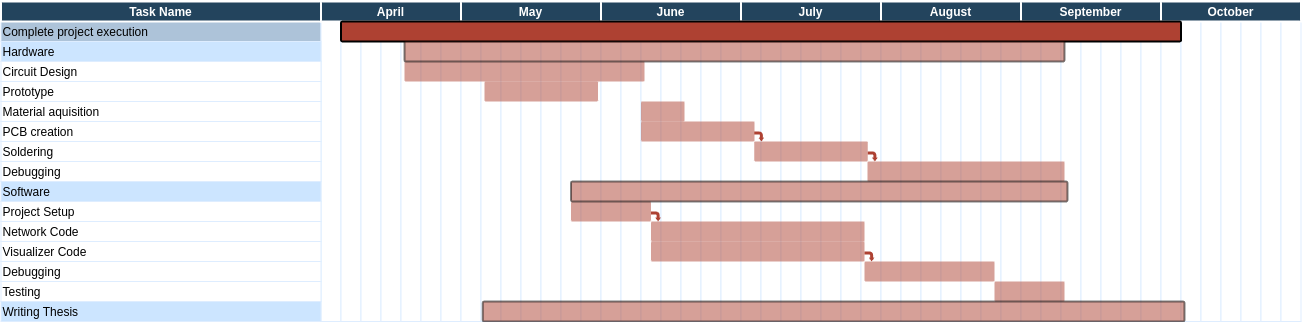

The diagram above was exported from draw.io. Its source (the exported page's mxGraphModel, read from the mxfile embedded in the PNG):
<mxGraphModel dx="642" dy="468" grid="1" gridSize="10" guides="1" tooltips="1" connect="0" arrows="1" fold="1" page="1" pageScale="1.5" pageWidth="1169" pageHeight="827" background="none" math="0" shadow="0">
  <root>
    <mxCell id="0" />
    <mxCell id="1" parent="0" />
    <mxCell id="64" value="Complete project execution" style="align=left;strokeColor=#DEEDFF;fillColor=#ADC3D9" parent="1" vertex="1">
      <mxGeometry x="366.5" y="380" width="320" height="20" as="geometry" />
    </mxCell>
    <mxCell id="68" value="" style="strokeColor=#DEEDFF" parent="1" vertex="1">
      <mxGeometry x="686.5" y="380" width="20" height="300" as="geometry" />
    </mxCell>
    <mxCell id="70" value="Hardware" style="align=left;strokeColor=#DEEDFF;fillColor=#CCE5FF" parent="1" vertex="1">
      <mxGeometry x="366.5000000000002" y="399.9999999999999" width="319.9999999999998" height="20" as="geometry" />
    </mxCell>
    <mxCell id="75" value="Circuit Design" style="align=left;strokeColor=#DEEDFF" parent="1" vertex="1">
      <mxGeometry x="366.5000000000003" y="419.9999999999998" width="319.9999999999997" height="20.000000000000014" as="geometry" />
    </mxCell>
    <mxCell id="80" value="Material aquisition" style="align=left;strokeColor=#DEEDFF" parent="1" vertex="1">
      <mxGeometry x="366.5" y="460.00000000000017" width="320" height="20" as="geometry" />
    </mxCell>
    <mxCell id="85" value="PCB creation" style="align=left;strokeColor=#DEEDFF" parent="1" vertex="1">
      <mxGeometry x="366.4999999999999" y="480.00000000000017" width="320.0000000000001" height="20" as="geometry" />
    </mxCell>
    <mxCell id="90" value="Debugging" style="align=left;strokeColor=#DEEDFF" parent="1" vertex="1">
      <mxGeometry x="366.4999999999999" y="520.0000000000005" width="320.0000000000001" height="20" as="geometry" />
    </mxCell>
    <mxCell id="95" value="Soldering" style="align=left;strokeColor=#DEEDFF" parent="1" vertex="1">
      <mxGeometry x="366.5000000000006" y="500.0000000000007" width="319.9999999999994" height="20" as="geometry" />
    </mxCell>
    <mxCell id="105" value="Software" style="align=left;strokeColor=#DEEDFF;fillColor=#CCE5FF" parent="1" vertex="1">
      <mxGeometry x="366.50000000000034" y="540.000000000001" width="319.99999999999966" height="20.00000000000003" as="geometry" />
    </mxCell>
    <mxCell id="110" value="Project Setup" style="align=left;strokeColor=#DEEDFF" parent="1" vertex="1">
      <mxGeometry x="366.5000000000003" y="560.000000000001" width="319.9999999999997" height="20" as="geometry" />
    </mxCell>
    <mxCell id="115" value="Network Code" style="align=left;strokeColor=#DEEDFF" parent="1" vertex="1">
      <mxGeometry x="366.5000000000003" y="580.0000000000013" width="319.9999999999997" height="20" as="geometry" />
    </mxCell>
    <mxCell id="120" value="Visualizer Code" style="align=left;strokeColor=#DEEDFF" parent="1" vertex="1">
      <mxGeometry x="366.5" y="600.0000000000016" width="320" height="20" as="geometry" />
    </mxCell>
    <mxCell id="125" value="Debugging" style="align=left;strokeColor=#DEEDFF" parent="1" vertex="1">
      <mxGeometry x="366.5" y="620.0000000000014" width="320" height="20" as="geometry" />
    </mxCell>
    <mxCell id="130" value="Testing" style="align=left;strokeColor=#DEEDFF" parent="1" vertex="1">
      <mxGeometry x="366.4999999999997" y="640.0000000000018" width="320.0000000000003" height="20" as="geometry" />
    </mxCell>
    <mxCell id="140" value="Writing Thesis" style="align=left;strokeColor=#DEEDFF;fillColor=#CCE5FF" parent="1" vertex="1">
      <mxGeometry x="366.4999999999996" y="660.000000000002" width="320.0000000000004" height="20" as="geometry" />
    </mxCell>
    <mxCell id="194" value="" style="strokeColor=#DEEDFF" parent="1" vertex="1">
      <mxGeometry x="706.500000000002" y="380.00000000000387" width="20" height="300" as="geometry" />
    </mxCell>
    <mxCell id="195" value="" style="strokeColor=#DEEDFF" parent="1" vertex="1">
      <mxGeometry x="726.500000000002" y="380.00000000000387" width="20" height="300" as="geometry" />
    </mxCell>
    <mxCell id="196" value="" style="strokeColor=#DEEDFF" parent="1" vertex="1">
      <mxGeometry x="746.500000000002" y="380.00000000000387" width="20" height="300" as="geometry" />
    </mxCell>
    <mxCell id="197" value="" style="strokeColor=#DEEDFF" parent="1" vertex="1">
      <mxGeometry x="766.500000000002" y="380.00000000000387" width="20" height="300" as="geometry" />
    </mxCell>
    <mxCell id="198" value="" style="strokeColor=#DEEDFF;fillColor=default;align=center;verticalAlign=middle;fontFamily=Helvetica;fontSize=12;fontColor=default;" parent="1" vertex="1">
      <mxGeometry x="786.500000000002" y="380.0000000000075" width="20" height="300" as="geometry" />
    </mxCell>
    <mxCell id="199" value="" style="strokeColor=#DEEDFF;fillColor=default;align=center;verticalAlign=middle;fontFamily=Helvetica;fontSize=12;fontColor=default;" parent="1" vertex="1">
      <mxGeometry x="806.500000000002" y="380.0000000000075" width="20" height="300" as="geometry" />
    </mxCell>
    <mxCell id="200" value="" style="strokeColor=#DEEDFF" parent="1" vertex="1">
      <mxGeometry x="826.500000000002" y="380.0000000000075" width="20" height="300" as="geometry" />
    </mxCell>
    <mxCell id="201" value="" style="strokeColor=#DEEDFF;align=center;verticalAlign=middle;fontFamily=Helvetica;fontSize=12;fontColor=default;fillColor=default;" parent="1" vertex="1">
      <mxGeometry x="846.5000000000016" y="380.0000000000075" width="20" height="300" as="geometry" />
    </mxCell>
    <mxCell id="202" value="" style="strokeColor=#DEEDFF;align=center;verticalAlign=middle;fontFamily=Helvetica;fontSize=12;fontColor=default;fillColor=default;" parent="1" vertex="1">
      <mxGeometry x="866.5000000000016" y="380.00000000001114" width="20" height="300" as="geometry" />
    </mxCell>
    <mxCell id="203" value="" style="strokeColor=#DEEDFF;align=center;verticalAlign=middle;fontFamily=Helvetica;fontSize=12;fontColor=default;fillColor=default;" parent="1" vertex="1">
      <mxGeometry x="886.5000000000016" y="380.00000000001114" width="20" height="300" as="geometry" />
    </mxCell>
    <mxCell id="204" value="" style="strokeColor=#DEEDFF;align=center;verticalAlign=middle;fontFamily=Helvetica;fontSize=12;fontColor=default;fillColor=default;" parent="1" vertex="1">
      <mxGeometry x="906.5000000000016" y="380.00000000001114" width="20" height="300" as="geometry" />
    </mxCell>
    <mxCell id="205" value="" style="strokeColor=#DEEDFF;fillColor=default;align=center;verticalAlign=middle;fontFamily=Helvetica;fontSize=12;fontColor=default;" parent="1" vertex="1">
      <mxGeometry x="926.5000000000018" y="380.00000000001114" width="20" height="300" as="geometry" />
    </mxCell>
    <mxCell id="206" value="" style="strokeColor=#DEEDFF;fillColor=default;align=center;verticalAlign=middle;fontFamily=Helvetica;fontSize=12;fontColor=default;" parent="1" vertex="1">
      <mxGeometry x="946.5000000000018" y="380.0000000000148" width="20" height="300" as="geometry" />
    </mxCell>
    <mxCell id="207" value="" style="strokeColor=#DEEDFF;align=center;verticalAlign=middle;fontFamily=Helvetica;fontSize=12;fontColor=default;fillColor=default;" parent="1" vertex="1">
      <mxGeometry x="966.5000000000018" y="380.0000000000148" width="20" height="300" as="geometry" />
    </mxCell>
    <mxCell id="208" value="" style="strokeColor=#DEEDFF;align=center;verticalAlign=middle;fontFamily=Helvetica;fontSize=12;fontColor=default;fillColor=default;" parent="1" vertex="1">
      <mxGeometry x="986.5000000000018" y="380.0000000000148" width="20" height="300" as="geometry" />
    </mxCell>
    <mxCell id="209" value="" style="strokeColor=#DEEDFF;align=center;verticalAlign=middle;fontFamily=Helvetica;fontSize=12;fontColor=default;fillColor=default;" parent="1" vertex="1">
      <mxGeometry x="1006.5000000000018" y="380.0000000000002" width="20" height="300" as="geometry" />
    </mxCell>
    <mxCell id="210" value="" style="strokeColor=#DEEDFF;align=center;verticalAlign=middle;fontFamily=Helvetica;fontSize=12;fontColor=default;fillColor=default;" parent="1" vertex="1">
      <mxGeometry x="1026.5000000000018" y="380.00000000000387" width="20" height="300" as="geometry" />
    </mxCell>
    <mxCell id="211" value="" style="strokeColor=#DEEDFF;align=center;verticalAlign=middle;fontFamily=Helvetica;fontSize=12;fontColor=default;fillColor=default;" parent="1" vertex="1">
      <mxGeometry x="1046.5000000000018" y="380.00000000000387" width="20" height="300" as="geometry" />
    </mxCell>
    <mxCell id="212" value="" style="strokeColor=#DEEDFF;fillColor=default;align=center;verticalAlign=middle;fontFamily=Helvetica;fontSize=12;fontColor=default;" parent="1" vertex="1">
      <mxGeometry x="1066.5000000000018" y="380.00000000000387" width="20" height="300" as="geometry" />
    </mxCell>
    <mxCell id="213" value="" style="strokeColor=#DEEDFF;fillColor=default;align=center;verticalAlign=middle;fontFamily=Helvetica;fontSize=12;fontColor=default;" parent="1" vertex="1">
      <mxGeometry x="1086.5000000000018" y="380.0000000000148" width="20" height="300" as="geometry" />
    </mxCell>
    <mxCell id="214" value="" style="strokeColor=#DEEDFF;align=center;verticalAlign=middle;fontFamily=Helvetica;fontSize=12;fontColor=default;fillColor=default;" parent="1" vertex="1">
      <mxGeometry x="1106.5000000000018" y="380.0000000000184" width="20" height="300" as="geometry" />
    </mxCell>
    <mxCell id="215" value="" style="strokeColor=#DEEDFF;align=center;verticalAlign=middle;fontFamily=Helvetica;fontSize=12;fontColor=default;fillColor=default;" parent="1" vertex="1">
      <mxGeometry x="1126.5000000000018" y="380.0000000000184" width="20" height="300" as="geometry" />
    </mxCell>
    <mxCell id="216" value="" style="strokeColor=#DEEDFF;align=center;verticalAlign=middle;fontFamily=Helvetica;fontSize=12;fontColor=default;fillColor=default;" parent="1" vertex="1">
      <mxGeometry x="1146.5000000000018" y="380.0000000000184" width="20" height="300" as="geometry" />
    </mxCell>
    <mxCell id="217" value="" style="strokeColor=#DEEDFF;align=center;verticalAlign=middle;fontFamily=Helvetica;fontSize=12;fontColor=default;fillColor=default;" parent="1" vertex="1">
      <mxGeometry x="1166.500000000002" y="380.0000000000184" width="20" height="300" as="geometry" />
    </mxCell>
    <mxCell id="218" value="" style="strokeColor=#DEEDFF;align=center;verticalAlign=middle;fontFamily=Helvetica;fontSize=12;fontColor=default;fillColor=default;" parent="1" vertex="1">
      <mxGeometry x="1186.500000000002" y="380.00000000002206" width="20" height="300" as="geometry" />
    </mxCell>
    <mxCell id="219" value="" style="strokeColor=#DEEDFF;fillColor=default;align=center;verticalAlign=middle;fontFamily=Helvetica;fontSize=12;fontColor=default;" parent="1" vertex="1">
      <mxGeometry x="1206.500000000002" y="380.00000000002206" width="20" height="300" as="geometry" />
    </mxCell>
    <mxCell id="220" value="" style="strokeColor=#DEEDFF;fillColor=default;align=center;verticalAlign=middle;fontFamily=Helvetica;fontSize=12;fontColor=default;" parent="1" vertex="1">
      <mxGeometry x="1226.500000000002" y="380.00000000002206" width="20" height="300" as="geometry" />
    </mxCell>
    <mxCell id="221" value="" style="strokeColor=#DEEDFF;align=center;verticalAlign=middle;fontFamily=Helvetica;fontSize=12;fontColor=default;fillColor=default;" parent="1" vertex="1">
      <mxGeometry x="1246.500000000002" y="380.00000000002206" width="20" height="300" as="geometry" />
    </mxCell>
    <mxCell id="222" value="" style="strokeColor=#DEEDFF;align=center;verticalAlign=middle;fontFamily=Helvetica;fontSize=12;fontColor=default;fillColor=default;" parent="1" vertex="1">
      <mxGeometry x="1266.500000000002" y="380.0000000000257" width="20" height="300" as="geometry" />
    </mxCell>
    <mxCell id="223" value="" style="strokeColor=#DEEDFF;align=center;verticalAlign=middle;fontFamily=Helvetica;fontSize=12;fontColor=default;fillColor=default;" parent="1" vertex="1">
      <mxGeometry x="1286.500000000002" y="380.0000000000257" width="20" height="300" as="geometry" />
    </mxCell>
    <mxCell id="224" value="" style="strokeColor=#DEEDFF;align=center;verticalAlign=middle;fontFamily=Helvetica;fontSize=12;fontColor=default;fillColor=default;" parent="1" vertex="1">
      <mxGeometry x="1306.500000000002" y="380.0000000000257" width="20" height="300" as="geometry" />
    </mxCell>
    <mxCell id="225" value="" style="strokeColor=#DEEDFF;align=center;verticalAlign=middle;fontFamily=Helvetica;fontSize=12;fontColor=default;fillColor=default;" parent="1" vertex="1">
      <mxGeometry x="1326.5000000000016" y="380.0000000000257" width="20" height="300" as="geometry" />
    </mxCell>
    <mxCell id="226" value="" style="strokeColor=#DEEDFF;fillColor=default;align=center;verticalAlign=middle;fontFamily=Helvetica;fontSize=12;fontColor=default;" parent="1" vertex="1">
      <mxGeometry x="1346.5000000000016" y="380.00000000002933" width="20" height="300" as="geometry" />
    </mxCell>
    <mxCell id="227" value="" style="strokeColor=#DEEDFF;fillColor=default;align=center;verticalAlign=middle;fontFamily=Helvetica;fontSize=12;fontColor=default;" parent="1" vertex="1">
      <mxGeometry x="1366.5000000000016" y="380.00000000002933" width="20" height="300" as="geometry" />
    </mxCell>
    <mxCell id="228" value="" style="strokeColor=#DEEDFF;align=center;verticalAlign=middle;fontFamily=Helvetica;fontSize=12;fontColor=default;fillColor=default;" parent="1" vertex="1">
      <mxGeometry x="1386.5000000000016" y="380.00000000002933" width="20" height="300" as="geometry" />
    </mxCell>
    <mxCell id="229" value="" style="strokeColor=#DEEDFF;align=center;verticalAlign=middle;fontFamily=Helvetica;fontSize=12;fontColor=default;fillColor=default;" parent="1" vertex="1">
      <mxGeometry x="1406.5000000000016" y="380.00000000002933" width="20" height="300" as="geometry" />
    </mxCell>
    <mxCell id="230" value="" style="strokeColor=#DEEDFF;align=center;verticalAlign=middle;fontFamily=Helvetica;fontSize=12;fontColor=default;fillColor=default;" parent="1" vertex="1">
      <mxGeometry x="1426.5000000000016" y="380.00000000003297" width="20" height="300" as="geometry" />
    </mxCell>
    <mxCell id="231" value="" style="strokeColor=#DEEDFF;align=center;verticalAlign=middle;fontFamily=Helvetica;fontSize=12;fontColor=default;fillColor=default;" parent="1" vertex="1">
      <mxGeometry x="1446.5000000000016" y="380.00000000003297" width="20" height="300" as="geometry" />
    </mxCell>
    <mxCell id="232" value="" style="strokeColor=#DEEDFF;align=center;verticalAlign=middle;fontFamily=Helvetica;fontSize=12;fontColor=default;fillColor=default;" parent="1" vertex="1">
      <mxGeometry x="1466.5000000000016" y="380.00000000003297" width="20" height="300" as="geometry" />
    </mxCell>
    <mxCell id="233" value="" style="strokeColor=#DEEDFF;fillColor=default;align=center;verticalAlign=middle;fontFamily=Helvetica;fontSize=12;fontColor=default;" parent="1" vertex="1">
      <mxGeometry x="1486.5000000000016" y="380.0000000000184" width="20" height="300" as="geometry" />
    </mxCell>
    <mxCell id="234" value="" style="strokeColor=#DEEDFF;fillColor=default;align=center;verticalAlign=middle;fontFamily=Helvetica;fontSize=12;fontColor=default;" parent="1" vertex="1">
      <mxGeometry x="1506.5000000000016" y="380.00000000002206" width="20" height="300" as="geometry" />
    </mxCell>
    <mxCell id="235" value="" style="strokeColor=#DEEDFF;align=center;verticalAlign=middle;fontFamily=Helvetica;fontSize=12;fontColor=default;fillColor=default;" parent="1" vertex="1">
      <mxGeometry x="1526.5000000000016" y="380.00000000002206" width="20" height="300" as="geometry" />
    </mxCell>
    <mxCell id="236" value="" style="strokeColor=#DEEDFF;align=center;verticalAlign=middle;fontFamily=Helvetica;fontSize=12;fontColor=default;fillColor=default;" parent="1" vertex="1">
      <mxGeometry x="1546.5000000000016" y="380.00000000002206" width="20" height="300" as="geometry" />
    </mxCell>
    <mxCell id="237" value="" style="strokeColor=#DEEDFF;align=center;verticalAlign=middle;fontFamily=Helvetica;fontSize=12;fontColor=default;fillColor=default;" parent="1" vertex="1">
      <mxGeometry x="1566.5000000000016" y="380.00000000003297" width="20" height="300" as="geometry" />
    </mxCell>
    <mxCell id="238" value="" style="strokeColor=#DEEDFF;align=center;verticalAlign=middle;fontFamily=Helvetica;fontSize=12;fontColor=default;fillColor=default;" parent="1" vertex="1">
      <mxGeometry x="1586.5000000000016" y="380.0000000000366" width="20" height="300" as="geometry" />
    </mxCell>
    <mxCell id="239" value="" style="strokeColor=#DEEDFF;align=center;verticalAlign=middle;fontFamily=Helvetica;fontSize=12;fontColor=default;fillColor=default;" parent="1" vertex="1">
      <mxGeometry x="1606.5000000000016" y="380.0000000000366" width="20" height="300" as="geometry" />
    </mxCell>
    <mxCell id="240" value="" style="strokeColor=#DEEDFF;fillColor=default;align=center;verticalAlign=middle;fontFamily=Helvetica;fontSize=12;fontColor=default;" parent="1" vertex="1">
      <mxGeometry x="1626.5000000000016" y="380.0000000000366" width="20" height="300" as="geometry" />
    </mxCell>
    <mxCell id="241" value="" style="strokeColor=#DEEDFF;fillColor=default;align=center;verticalAlign=middle;fontFamily=Helvetica;fontSize=12;fontColor=default;" parent="1" vertex="1">
      <mxGeometry x="1646.5000000000018" y="380.0000000000366" width="20" height="300" as="geometry" />
    </mxCell>
    <mxCell id="2" value="Task Name" style="fillColor=#23445D;strokeColor=#FFFFFF;strokeWidth=2;fontColor=#FFFFFF;fontStyle=1" parent="1" vertex="1">
      <mxGeometry x="366.5" y="360" width="320" height="20" as="geometry" />
    </mxCell>
    <mxCell id="4" value="April" style="fillColor=#23445D;strokeColor=#FFFFFF;strokeWidth=2;fontColor=#FFFFFF;fontStyle=1" parent="1" vertex="1">
      <mxGeometry x="686.5000000000018" y="360.0000000000001" width="140" height="20" as="geometry" />
    </mxCell>
    <mxCell id="15" value="May" style="fillColor=#23445D;strokeColor=#FFFFFF;strokeWidth=2;fontColor=#FFFFFF;fontStyle=1" parent="1" vertex="1">
      <mxGeometry x="826.5000000000018" y="360.0000000000001" width="140" height="20" as="geometry" />
    </mxCell>
    <mxCell id="23" value="June" style="fillColor=#23445D;strokeColor=#FFFFFF;strokeWidth=2;fontColor=#FFFFFF;fontStyle=1" parent="1" vertex="1">
      <mxGeometry x="966.5000000000018" y="360.00000000000006" width="140" height="20" as="geometry" />
    </mxCell>
    <mxCell id="31" value="July" style="fillColor=#23445D;strokeColor=#FFFFFF;strokeWidth=2;fontColor=#FFFFFF;fontStyle=1" parent="1" vertex="1">
      <mxGeometry x="1106.5000000000018" y="360.00000000000006" width="140" height="20" as="geometry" />
    </mxCell>
    <mxCell id="39" value="August" style="fillColor=#23445D;strokeColor=#FFFFFF;strokeWidth=2;fontColor=#FFFFFF;fontStyle=1" parent="1" vertex="1">
      <mxGeometry x="1246.5000000000018" y="360.00000000000006" width="140" height="20" as="geometry" />
    </mxCell>
    <mxCell id="47" value="September" style="fillColor=#23445D;strokeColor=#FFFFFF;strokeWidth=2;fontColor=#FFFFFF;fontStyle=1" parent="1" vertex="1">
      <mxGeometry x="1386.5000000000018" y="360" width="140" height="20" as="geometry" />
    </mxCell>
    <mxCell id="55" value="October" style="fillColor=#23445D;strokeColor=#FFFFFF;strokeWidth=2;fontColor=#FFFFFF;fontStyle=1" parent="1" vertex="1">
      <mxGeometry x="1526.5000000000018" y="360.0000000000001" width="140" height="20" as="geometry" />
    </mxCell>
    <mxCell id="254" value="" style="shape=mxgraph.flowchart.process;fillColor=#AE4132;strokeColor=#000000;strokeWidth=2;opacity=100" parent="1" vertex="1">
      <mxGeometry x="706.5" y="380" width="840" height="20" as="geometry" />
    </mxCell>
    <mxCell id="4_Xo9Tiw5umv6HMKe25H-282" value="" style="shape=mxgraph.flowchart.process;fillColor=#AE4132;strokeColor=none;strokeWidth=2;opacity=50" parent="1" vertex="1">
      <mxGeometry x="770" y="420" width="240" height="20" as="geometry" />
    </mxCell>
    <mxCell id="4_Xo9Tiw5umv6HMKe25H-284" value="" style="shape=mxgraph.flowchart.process;fillColor=#AE4132;strokeColor=#000000;strokeWidth=2;opacity=50" parent="1" vertex="1">
      <mxGeometry x="770" y="400" width="660" height="20" as="geometry" />
    </mxCell>
    <mxCell id="4_Xo9Tiw5umv6HMKe25H-285" value="" style="shape=mxgraph.flowchart.process;fillColor=#AE4132;strokeColor=none;strokeWidth=2;opacity=50" parent="1" vertex="1">
      <mxGeometry x="850" y="440" width="113.5" height="20" as="geometry" />
    </mxCell>
    <mxCell id="4_Xo9Tiw5umv6HMKe25H-286" value="Prototype" style="align=left;strokeColor=#DEEDFF" parent="1" vertex="1">
      <mxGeometry x="366.5000000000006" y="440.0000000000007" width="319.9999999999994" height="20" as="geometry" />
    </mxCell>
    <mxCell id="4_Xo9Tiw5umv6HMKe25H-287" value="" style="shape=mxgraph.flowchart.process;fillColor=#AE4132;strokeColor=none;strokeWidth=2;opacity=50" parent="1" vertex="1">
      <mxGeometry x="1006.5" y="460" width="43.5" height="20" as="geometry" />
    </mxCell>
    <mxCell id="4_Xo9Tiw5umv6HMKe25H-288" value="" style="shape=mxgraph.flowchart.process;fillColor=#AE4132;strokeColor=none;strokeWidth=2;opacity=50" parent="1" vertex="1">
      <mxGeometry x="1006.5" y="480" width="113.5" height="20" as="geometry" />
    </mxCell>
    <mxCell id="4_Xo9Tiw5umv6HMKe25H-289" value="" style="shape=mxgraph.flowchart.process;fillColor=#AE4132;strokeColor=none;strokeWidth=2;opacity=50" parent="1" vertex="1">
      <mxGeometry x="1119.75" y="500" width="113.5" height="20" as="geometry" />
    </mxCell>
    <mxCell id="4_Xo9Tiw5umv6HMKe25H-290" value="" style="shape=mxgraph.arrows.bent_right_arrow;fillColor=#AE4132;strokeColor=none;strokeWidth=2;direction=south" parent="1" vertex="1">
      <mxGeometry x="1119.7500000000007" y="490.0000000000001" width="10.000000000000341" height="9.99999999999983" as="geometry" />
    </mxCell>
    <mxCell id="4_Xo9Tiw5umv6HMKe25H-291" value="" style="shape=mxgraph.flowchart.process;fillColor=#AE4132;strokeColor=none;strokeWidth=2;opacity=50" parent="1" vertex="1">
      <mxGeometry x="1233" y="520" width="197" height="20" as="geometry" />
    </mxCell>
    <mxCell id="4_Xo9Tiw5umv6HMKe25H-292" value="" style="shape=mxgraph.arrows.bent_right_arrow;fillColor=#AE4132;strokeColor=none;strokeWidth=2;direction=south" parent="1" vertex="1">
      <mxGeometry x="1233.2500000000007" y="510.0000000000001" width="10.000000000000341" height="9.99999999999983" as="geometry" />
    </mxCell>
    <mxCell id="4_Xo9Tiw5umv6HMKe25H-293" value="" style="shape=mxgraph.flowchart.process;fillColor=#AE4132;strokeColor=none;strokeWidth=2;opacity=50" parent="1" vertex="1">
      <mxGeometry x="936.5" y="560" width="80" height="20" as="geometry" />
    </mxCell>
    <mxCell id="4_Xo9Tiw5umv6HMKe25H-294" value="" style="shape=mxgraph.flowchart.process;fillColor=#AE4132;strokeColor=none;strokeWidth=2;opacity=50" parent="1" vertex="1">
      <mxGeometry x="1016.5" y="580" width="213.5" height="20" as="geometry" />
    </mxCell>
    <mxCell id="4_Xo9Tiw5umv6HMKe25H-295" value="" style="shape=mxgraph.flowchart.process;fillColor=#AE4132;strokeColor=none;strokeWidth=2;opacity=50" parent="1" vertex="1">
      <mxGeometry x="1016.5" y="600" width="213.5" height="20" as="geometry" />
    </mxCell>
    <mxCell id="4_Xo9Tiw5umv6HMKe25H-296" value="" style="shape=mxgraph.flowchart.process;fillColor=#AE4132;strokeColor=none;strokeWidth=2;opacity=50" parent="1" vertex="1">
      <mxGeometry x="1230" y="620" width="130" height="20" as="geometry" />
    </mxCell>
    <mxCell id="4_Xo9Tiw5umv6HMKe25H-298" value="" style="shape=mxgraph.flowchart.process;fillColor=#AE4132;strokeColor=none;strokeWidth=2;opacity=50" parent="1" vertex="1">
      <mxGeometry x="1360" y="640" width="70" height="20" as="geometry" />
    </mxCell>
    <mxCell id="4_Xo9Tiw5umv6HMKe25H-299" value="" style="shape=mxgraph.arrows.bent_right_arrow;fillColor=#AE4132;strokeColor=none;strokeWidth=2;direction=south" parent="1" vertex="1">
      <mxGeometry x="1016.5000000000007" y="570.0000000000001" width="10.000000000000341" height="9.99999999999983" as="geometry" />
    </mxCell>
    <mxCell id="4_Xo9Tiw5umv6HMKe25H-300" value="" style="shape=mxgraph.arrows.bent_right_arrow;fillColor=#AE4132;strokeColor=none;strokeWidth=2;direction=south" parent="1" vertex="1">
      <mxGeometry x="1230.0000000000007" y="610.0000000000001" width="10.000000000000341" height="9.99999999999983" as="geometry" />
    </mxCell>
    <mxCell id="4_Xo9Tiw5umv6HMKe25H-301" value="" style="shape=mxgraph.flowchart.process;fillColor=#AE4132;strokeColor=#000000;strokeWidth=2;opacity=50" parent="1" vertex="1">
      <mxGeometry x="936.5" y="540" width="496.5" height="20" as="geometry" />
    </mxCell>
    <mxCell id="4_Xo9Tiw5umv6HMKe25H-302" value="" style="shape=mxgraph.flowchart.process;fillColor=#AE4132;strokeColor=#000000;strokeWidth=2;opacity=50" parent="1" vertex="1">
      <mxGeometry x="848.25" y="660" width="701.75" height="20" as="geometry" />
    </mxCell>
  </root>
</mxGraphModel>